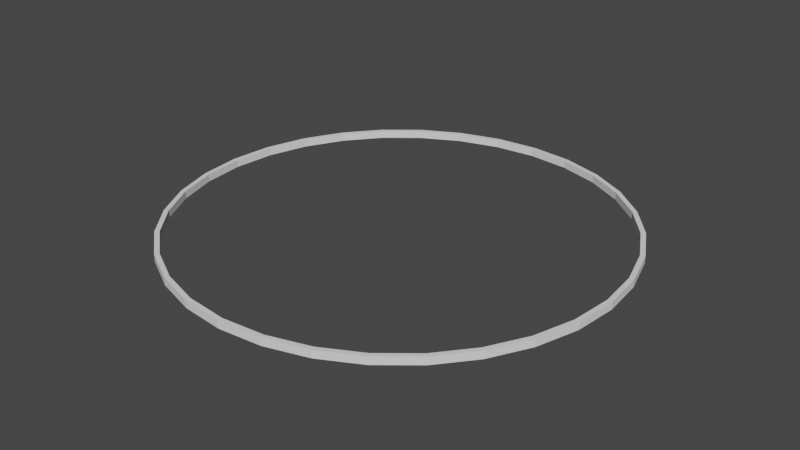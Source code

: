 # Source: dialringthinner.blend  (saved by Blender 3.6.11; exported with 4.5.12 LTS)
import bpy
from mathutils import Matrix  # noqa: F401  (used for matrix-valued properties, if any)

bpy.ops.wm.read_factory_settings(use_empty=True)
scene = bpy.context.scene
scene.name = 'Scene'

# ---- collections
col_collection = bpy.data.collections.new('Collection'); scene.collection.children.link(col_collection)

# ---- world
world_world = bpy.data.worlds.new('World'); scene.world = world_world
world_world.use_nodes = True; world_world.node_tree.nodes.clear()
_N = world_world.node_tree.nodes; _L = world_world.node_tree.links
n0 = _N.new('ShaderNodeOutputWorld'); n0.name = 'World Output'; n0.location = (300, 300)
n1 = _N.new('ShaderNodeBackground'); n1.name = 'Background'; n1.location = (10, 300)
n1.inputs[0].default_value = (0.05088, 0.05088, 0.05088, 1.0)
_L.new(n1.outputs[0], n0.inputs[0])
n0.is_active_output = True
world_world.color = (0.05088, 0.05088, 0.05088)
world_world.use_sun_shadow = False
world_world.sun_shadow_jitter_overblur = 0.0

# ---- meshes
me_circle_001 = bpy.data.meshes.new('Circle.001')
me_circle_001.from_pydata([(0.0, 1.0, 0.0), (-0.1951, 0.9808, 0.0), (-0.3827, 0.9239, 0.0), (-0.5556, 0.8315, 0.0), (-0.7071, 0.7071, 0.0), (-0.8315, 0.5556, 0.0), (-0.9239, 0.3827, 0.0), (-0.9808, 0.1951, 0.0), (-1.0, 0.0, 0.0), (-0.9808, -0.1951, 0.0), (-0.9239, -0.3827, 0.0), (-0.8315, -0.5556, 0.0), (-0.7071, -0.7071, 0.0), (-0.5556, -0.8315, 0.0), (-0.3827, -0.9239, 0.0), (-0.1951, -0.9808, 0.0), (0.0, -1.0, 0.0), (0.1951, -0.9808, 0.0), (0.3827, -0.9239, 0.0), (0.5556, -0.8315, 0.0), (0.7071, -0.7071, 0.0), (0.8315, -0.5556, 0.0), (0.9239, -0.3827, 0.0), (0.9808, -0.1951, 0.0), (1.0, 0.0, 0.0), (0.9808, 0.1951, 0.0), (0.9239, 0.3827, 0.0), (0.8315, 0.5556, 0.0), (0.7071, 0.7071, 0.0), (0.5556, 0.8315, 0.0), (0.3827, 0.9239, 0.0), (0.1951, 0.9808, 0.0), (-0.09755, 0.9904, 0.0), (-0.2889, 0.9523, 0.0), (-0.4691, 0.8777, 0.0), (-0.6313, 0.7693, 0.0), (-0.7693, 0.6313, 0.0), (-0.8777, 0.4691, 0.0), (-0.9523, 0.2889, 0.0), (-0.9904, 0.09755, 0.0), (-0.9904, -0.09755, 0.0), (-0.9523, -0.2889, 0.0), (-0.8777, -0.4691, 0.0), (-0.7693, -0.6313, 0.0), (-0.6313, -0.7693, 0.0), (-0.4691, -0.8777, 0.0), (-0.2889, -0.9523, 0.0), (-0.09755, -0.9904, 0.0), (0.09755, -0.9904, 0.0), (0.2889, -0.9523, 0.0), (0.4691, -0.8777, 0.0), (0.6313, -0.7693, 0.0), (0.7693, -0.6313, 0.0), (0.8777, -0.4691, 0.0), (0.9523, -0.2889, 0.0), (0.9904, -0.09755, 0.0), (0.9904, 0.09755, 0.0), (0.9523, 0.2889, 0.0), (0.8777, 0.4691, 0.0), (0.7693, 0.6313, 0.0), (0.6313, 0.7693, 0.0), (0.4691, 0.8777, 0.0), (0.2889, 0.9523, 0.0), (0.09755, 0.9904, 0.0), (-0.09548, 0.9695, 0.0), (0.0, 0.9789, 0.0), (-0.2828, 0.9322, 0.0), (-0.191, 0.9601, 0.0), (-0.4592, 0.8591, 0.0), (-0.3746, 0.9044, 0.0), (-0.618, 0.753, 0.0), (-0.5438, 0.8139, 0.0), (-0.753, 0.618, 0.0), (-0.6922, 0.6922, 0.0), (-0.8591, 0.4592, 0.0), (-0.8139, 0.5438, 0.0), (-0.9322, 0.2828, 0.0), (-0.9044, 0.3746, 0.0), (-0.9695, 0.09548, 0.0), (-0.9601, 0.191, 0.0), (-0.9695, -0.09548, 0.0), (-0.9789, 0.0, 0.0), (-0.9322, -0.2828, 0.0), (-0.9601, -0.191, 0.0), (-0.8591, -0.4592, 0.0), (-0.9044, -0.3746, 0.0), (-0.753, -0.618, 0.0), (-0.8139, -0.5438, 0.0), (-0.618, -0.753, 0.0), (-0.6922, -0.6922, 0.0), (-0.4592, -0.8591, 0.0), (-0.5438, -0.8139, 0.0), (-0.2828, -0.9322, 0.0), (-0.3746, -0.9044, 0.0), (-0.09548, -0.9695, 0.0), (-0.191, -0.9601, 0.0), (0.09548, -0.9695, 0.0), (0.0, -0.9789, 0.0), (0.2828, -0.9322, 0.0), (0.191, -0.9601, 0.0), (0.4592, -0.8591, 0.0), (0.3746, -0.9044, 0.0), (0.618, -0.753, 0.0), (0.5438, -0.8139, 0.0), (0.753, -0.618, 0.0), (0.6922, -0.6922, 0.0), (0.8591, -0.4592, 0.0), (0.8139, -0.5438, 0.0), (0.9322, -0.2828, 0.0), (0.9044, -0.3746, 0.0), (0.9695, -0.09548, 0.0), (0.9601, -0.191, 0.0), (0.9695, 0.09548, 0.0), (0.9789, 0.0, 0.0), (0.9322, 0.2828, 0.0), (0.9601, 0.191, 0.0), (0.8591, 0.4592, 0.0), (0.9044, 0.3746, 0.0), (0.753, 0.618, 0.0), (0.8139, 0.5438, 0.0), (0.618, 0.753, 0.0), (0.6922, 0.6922, 0.0), (0.4592, 0.8591, 0.0), (0.5438, 0.8139, 0.0), (0.2828, 0.9322, 0.0), (0.3746, 0.9044, 0.0), (0.09548, 0.9695, 0.0), (0.191, 0.9601, 0.0), (-0.09548, 0.9695, 0.03368), (0.0, 0.9789, 0.03368), (-0.2828, 0.9322, 0.03368), (-0.191, 0.9601, 0.03368), (-0.4592, 0.8591, 0.03368), (-0.3746, 0.9044, 0.03368), (-0.618, 0.753, 0.03368), (-0.5438, 0.8139, 0.03368), (-0.753, 0.618, 0.03368), (-0.6922, 0.6922, 0.03368), (-0.8591, 0.4592, 0.03368), (-0.8139, 0.5438, 0.03368), (-0.9322, 0.2828, 0.03368), (-0.9044, 0.3746, 0.03368), (-0.9695, 0.09548, 0.03368), (-0.9601, 0.191, 0.03368), (-0.9695, -0.09548, 0.03368), (-0.9789, 0.0, 0.03368), (-0.9322, -0.2828, 0.03368), (-0.9601, -0.191, 0.03368), (-0.8591, -0.4592, 0.03368), (-0.9044, -0.3746, 0.03368), (-0.753, -0.618, 0.03368), (-0.8139, -0.5438, 0.03368), (-0.618, -0.753, 0.03368), (-0.6922, -0.6922, 0.03368), (-0.4592, -0.8591, 0.03368), (-0.5438, -0.8139, 0.03368), (-0.2828, -0.9322, 0.03368), (-0.3746, -0.9044, 0.03368), (-0.09548, -0.9695, 0.03368), (-0.191, -0.9601, 0.03368), (0.09548, -0.9695, 0.03368), (0.0, -0.9789, 0.03368), (0.2828, -0.9322, 0.03368), (0.191, -0.9601, 0.03368), (0.4592, -0.8591, 0.03368), (0.3746, -0.9044, 0.03368), (0.618, -0.753, 0.03368), (0.5438, -0.8139, 0.03368), (0.753, -0.618, 0.03368), (0.6922, -0.6922, 0.03368), (0.8591, -0.4592, 0.03368), (0.8139, -0.5438, 0.03368), (0.9322, -0.2828, 0.03368), (0.9044, -0.3746, 0.03368), (0.9695, -0.09548, 0.03368), (0.9601, -0.191, 0.03368), (0.9695, 0.09548, 0.03368), (0.9789, 0.0, 0.03368), (0.9322, 0.2828, 0.03368), (0.9601, 0.191, 0.03368), (0.8591, 0.4592, 0.03368), (0.9044, 0.3746, 0.03368), (0.753, 0.618, 0.03368), (0.8139, 0.5438, 0.03368), (0.618, 0.753, 0.03368), (0.6922, 0.6922, 0.03368), (0.4592, 0.8591, 0.03368), (0.5438, 0.8139, 0.03368), (0.2828, 0.9322, 0.03368), (0.3746, 0.9044, 0.03368), (0.09548, 0.9695, 0.03368), (0.191, 0.9601, 0.03368), (-0.09755, 0.9904, 0.03368), (0.0, 1.0, 0.03368), (-0.2889, 0.9523, 0.03368), (-0.1951, 0.9808, 0.03368), (-0.4691, 0.8777, 0.03368), (-0.3827, 0.9239, 0.03368), (-0.6313, 0.7693, 0.03368), (-0.5556, 0.8315, 0.03368), (-0.7693, 0.6313, 0.03368), (-0.7071, 0.7071, 0.03368), (-0.8777, 0.4691, 0.03368), (-0.8315, 0.5556, 0.03368), (-0.9523, 0.2889, 0.03368), (-0.9239, 0.3827, 0.03368), (-0.9904, 0.09755, 0.03368), (-0.9808, 0.1951, 0.03368), (-0.9904, -0.09755, 0.03368), (-1.0, 0.0, 0.03368), (-0.9523, -0.2889, 0.03368), (-0.9808, -0.1951, 0.03368), (-0.8777, -0.4691, 0.03368), (-0.9239, -0.3827, 0.03368), (-0.7693, -0.6313, 0.03368), (-0.8315, -0.5556, 0.03368), (-0.6313, -0.7693, 0.03368), (-0.7071, -0.7071, 0.03368), (-0.4691, -0.8777, 0.03368), (-0.5556, -0.8315, 0.03368), (-0.2889, -0.9523, 0.03368), (-0.3827, -0.9239, 0.03368), (-0.09755, -0.9904, 0.03368), (-0.1951, -0.9808, 0.03368), (0.09755, -0.9904, 0.03368), (0.0, -1.0, 0.03368), (0.2889, -0.9523, 0.03368), (0.1951, -0.9808, 0.03368), (0.4691, -0.8777, 0.03368), (0.3827, -0.9239, 0.03368), (0.6313, -0.7693, 0.03368), (0.5556, -0.8315, 0.03368), (0.7693, -0.6313, 0.03368), (0.7071, -0.7071, 0.03368), (0.8777, -0.4691, 0.03368), (0.8315, -0.5556, 0.03368), (0.9523, -0.2889, 0.03368), (0.9239, -0.3827, 0.03368), (0.9904, -0.09755, 0.03368), (0.9808, -0.1951, 0.03368), (0.9904, 0.09755, 0.03368), (1.0, 0.0, 0.03368), (0.9523, 0.2889, 0.03368), (0.9808, 0.1951, 0.03368), (0.8777, 0.4691, 0.03368), (0.9239, 0.3827, 0.03368), (0.7693, 0.6313, 0.03368), (0.8315, 0.5556, 0.03368), (0.6313, 0.7693, 0.03368), (0.7071, 0.7071, 0.03368), (0.4691, 0.8777, 0.03368), (0.5556, 0.8315, 0.03368), (0.2889, 0.9523, 0.03368), (0.3827, 0.9239, 0.03368), (0.09755, 0.9904, 0.03368), (0.1951, 0.9808, 0.03368)], [], [(128, 129, 193, 192), (64, 32, 0, 65), (66, 33, 1, 67), (68, 34, 2, 69), (70, 35, 3, 71), (72, 36, 4, 73), (74, 37, 5, 75), (76, 38, 6, 77), (78, 39, 7, 79), (80, 40, 8, 81), (82, 41, 9, 83), (84, 42, 10, 85), (86, 43, 11, 87), (88, 44, 12, 89), (90, 45, 13, 91), (92, 46, 14, 93), (94, 47, 15, 95), (96, 48, 16, 97), (98, 49, 17, 99), (100, 50, 18, 101), (102, 51, 19, 103), (104, 52, 20, 105), (106, 53, 21, 107), (108, 54, 22, 109), (110, 55, 23, 111), (112, 56, 24, 113), (114, 57, 25, 115), (116, 58, 26, 117), (118, 59, 27, 119), (120, 60, 28, 121), (122, 61, 29, 123), (124, 62, 30, 125), (126, 63, 31, 127), (67, 1, 32, 64), (69, 2, 33, 66), (71, 3, 34, 68), (73, 4, 35, 70), (75, 5, 36, 72), (77, 6, 37, 74), (79, 7, 38, 76), (81, 8, 39, 78), (83, 9, 40, 80), (85, 10, 41, 82), (87, 11, 42, 84), (89, 12, 43, 86), (91, 13, 44, 88), (93, 14, 45, 90), (95, 15, 46, 92), (97, 16, 47, 94), (99, 17, 48, 96), (101, 18, 49, 98), (103, 19, 50, 100), (105, 20, 51, 102), (107, 21, 52, 104), (109, 22, 53, 106), (111, 23, 54, 108), (113, 24, 55, 110), (115, 25, 56, 112), (117, 26, 57, 114), (119, 27, 58, 116), (121, 28, 59, 118), (123, 29, 60, 120), (125, 30, 61, 122), (127, 31, 62, 124), (65, 0, 63, 126), (130, 131, 195, 194), (132, 133, 197, 196), (134, 135, 199, 198), (136, 137, 201, 200), (138, 139, 203, 202), (140, 141, 205, 204), (142, 143, 207, 206), (144, 145, 209, 208), (146, 147, 211, 210), (148, 149, 213, 212), (150, 151, 215, 214), (152, 153, 217, 216), (154, 155, 219, 218), (156, 157, 221, 220), (158, 159, 223, 222), (160, 161, 225, 224), (162, 163, 227, 226), (164, 165, 229, 228), (166, 167, 231, 230), (168, 169, 233, 232), (170, 171, 235, 234), (172, 173, 237, 236), (174, 175, 239, 238), (176, 177, 241, 240), (178, 179, 243, 242), (180, 181, 245, 244), (182, 183, 247, 246), (184, 185, 249, 248), (186, 187, 251, 250), (188, 189, 253, 252), (190, 191, 255, 254), (131, 128, 192, 195), (133, 130, 194, 197), (135, 132, 196, 199), (137, 134, 198, 201), (139, 136, 200, 203), (141, 138, 202, 205), (143, 140, 204, 207), (145, 142, 206, 209), (147, 144, 208, 211), (149, 146, 210, 213), (151, 148, 212, 215), (153, 150, 214, 217), (155, 152, 216, 219), (157, 154, 218, 221), (159, 156, 220, 223), (161, 158, 222, 225), (163, 160, 224, 227), (165, 162, 226, 229), (167, 164, 228, 231), (169, 166, 230, 233), (171, 168, 232, 235), (173, 170, 234, 237), (175, 172, 236, 239), (177, 174, 238, 241), (179, 176, 240, 243), (181, 178, 242, 245), (183, 180, 244, 247), (185, 182, 246, 249), (187, 184, 248, 251), (189, 186, 250, 253), (191, 188, 252, 255), (129, 190, 254, 193), (37, 6, 205, 202), (103, 100, 164, 167), (38, 7, 207, 204), (105, 102, 166, 169), (64, 65, 129, 128), (39, 8, 209, 206), (107, 104, 168, 171), (66, 67, 131, 130), (40, 9, 211, 208), (109, 106, 170, 173), (68, 69, 133, 132), (41, 10, 213, 210), (111, 108, 172, 175), (70, 71, 135, 134), (42, 11, 215, 212), (113, 110, 174, 177), (72, 73, 137, 136), (43, 12, 217, 214), (115, 112, 176, 179), (74, 75, 139, 138), (44, 13, 219, 216), (117, 114, 178, 181), (76, 77, 141, 140), (45, 14, 221, 218), (119, 116, 180, 183), (78, 79, 143, 142), (46, 15, 223, 220), (121, 118, 182, 185), (80, 81, 145, 144), (47, 16, 225, 222), (123, 120, 184, 187), (82, 83, 147, 146), (48, 17, 227, 224), (125, 122, 186, 189), (84, 85, 149, 148), (49, 18, 229, 226), (127, 124, 188, 191), (86, 87, 151, 150), (50, 19, 231, 228), (65, 126, 190, 129), (88, 89, 153, 152), (51, 20, 233, 230), (0, 32, 192, 193), (90, 91, 155, 154), (52, 21, 235, 232), (1, 33, 194, 195), (92, 93, 157, 156), (53, 22, 237, 234), (2, 34, 196, 197), (94, 95, 159, 158), (54, 23, 239, 236), (3, 35, 198, 199), (96, 97, 161, 160), (55, 24, 241, 238), (4, 36, 200, 201), (98, 99, 163, 162), (56, 25, 243, 240), (5, 37, 202, 203), (100, 101, 165, 164), (57, 26, 245, 242), (6, 38, 204, 205), (102, 103, 167, 166), (58, 27, 247, 244), (7, 39, 206, 207), (104, 105, 169, 168), (59, 28, 249, 246), (8, 40, 208, 209), (106, 107, 171, 170), (60, 29, 251, 248), (9, 41, 210, 211), (108, 109, 173, 172), (61, 30, 253, 250), (10, 42, 212, 213), (110, 111, 175, 174), (62, 31, 255, 252), (11, 43, 214, 215), (112, 113, 177, 176), (63, 0, 193, 254), (12, 44, 216, 217), (114, 115, 179, 178), (13, 45, 218, 219), (116, 117, 181, 180), (14, 46, 220, 221), (118, 119, 183, 182), (15, 47, 222, 223), (120, 121, 185, 184), (16, 48, 224, 225), (122, 123, 187, 186), (17, 49, 226, 227), (124, 125, 189, 188), (18, 50, 228, 229), (126, 127, 191, 190), (19, 51, 230, 231), (67, 64, 128, 131), (20, 52, 232, 233), (69, 66, 130, 133), (21, 53, 234, 235), (71, 68, 132, 135), (22, 54, 236, 237), (73, 70, 134, 137), (23, 55, 238, 239), (75, 72, 136, 139), (24, 56, 240, 241), (77, 74, 138, 141), (25, 57, 242, 243), (79, 76, 140, 143), (26, 58, 244, 245), (81, 78, 142, 145), (27, 59, 246, 247), (83, 80, 144, 147), (28, 60, 248, 249), (85, 82, 146, 149), (29, 61, 250, 251), (87, 84, 148, 151), (30, 62, 252, 253), (89, 86, 150, 153), (31, 63, 254, 255), (91, 88, 152, 155), (32, 1, 195, 192), (93, 90, 154, 157), (33, 2, 197, 194), (95, 92, 156, 159), (34, 3, 199, 196), (97, 94, 158, 161), (35, 4, 201, 198), (99, 96, 160, 163), (36, 5, 203, 200), (101, 98, 162, 165)])
_uv = me_circle_001.uv_layers.new(name='UVMap')
_uv.uv.foreach_set('vector', [0.0, 0.0, 0.0, 0.0, 0.0, 0.0, 0.0, 0.0, 0.0, 0.0, 0.0, 0.0, 0.0, 0.0, 0.0, 0.0, 0.0, 0.0, 0.0, 0.0, 0.0, 0.0, 0.0, 0.0, 0.0, 0.0, 0.0, 0.0, 0.0, 0.0, 0.0, 0.0, 0.0, 0.0, 0.0, 0.0, 0.0, 0.0, 0.0, 0.0, 0.0, 0.0, 0.0, 0.0, 0.0, 0.0, 0.0, 0.0, 0.0, 0.0, 0.0, 0.0, 0.0, 0.0, 0.0, 0.0, 0.0, 0.0, 0.0, 0.0, 0.0, 0.0, 0.0, 0.0, 0.0, 0.0, 0.0, 0.0, 0.0, 0.0, 0.0, 0.0, 0.0, 0.0, 0.0, 0.0, 0.0, 0.0, 0.0, 0.0, 0.0, 0.0, 0.0, 0.0, 0.0, 0.0, 0.0, 0.0, 0.0, 0.0, 0.0, 0.0, 0.0, 0.0, 0.0, 0.0, 0.0, 0.0, 0.0, 0.0, 0.0, 0.0, 0.0, 0.0, 0.0, 0.0, 0.0, 0.0, 0.0, 0.0, 0.0, 0.0, 0.0, 0.0, 0.0, 0.0, 0.0, 0.0, 0.0, 0.0, 0.0, 0.0, 0.0, 0.0, 0.0, 0.0, 0.0, 0.0, 0.0, 0.0, 0.0, 0.0, 0.0, 0.0, 0.0, 0.0, 0.0, 0.0, 0.0, 0.0, 0.0, 0.0, 0.0, 0.0, 0.0, 0.0, 0.0, 0.0, 0.0, 0.0, 0.0, 0.0, 0.0, 0.0, 0.0, 0.0, 0.0, 0.0, 0.0, 0.0, 0.0, 0.0, 0.0, 0.0, 0.0, 0.0, 0.0, 0.0, 0.0, 0.0, 0.0, 0.0, 0.0, 0.0, 0.0, 0.0, 0.0, 0.0, 0.0, 0.0, 0.0, 0.0, 0.0, 0.0, 0.0, 0.0, 0.0, 0.0, 0.0, 0.0, 0.0, 0.0, 0.0, 0.0, 0.0, 0.0, 0.0, 0.0, 0.0, 0.0, 0.0, 0.0, 0.0, 0.0, 0.0, 0.0, 0.0, 0.0, 0.0, 0.0, 0.0, 0.0, 0.0, 0.0, 0.0, 0.0, 0.0, 0.0, 0.0, 0.0, 0.0, 0.0, 0.0, 0.0, 0.0, 0.0, 0.0, 0.0, 0.0, 0.0, 0.0, 0.0, 0.0, 0.0, 0.0, 0.0, 0.0, 0.0, 0.0, 0.0, 0.0, 0.0, 0.0, 0.0, 0.0, 0.0, 0.0, 0.0, 0.0, 0.0, 0.0, 0.0, 0.0, 0.0, 0.0, 0.0, 0.0, 0.0, 0.0, 0.0, 0.0, 0.0, 0.0, 0.0, 0.0, 0.0, 0.0, 0.0, 0.0, 0.0, 0.0, 0.0, 0.0, 0.0, 0.0, 0.0, 0.0, 0.0, 0.0, 0.0, 0.0, 0.0, 0.0, 0.0, 0.0, 0.0, 0.0, 0.0, 0.0, 0.0, 0.0, 0.0, 0.0, 0.0, 0.0, 0.0, 0.0, 0.0, 0.0, 0.0, 0.0, 0.0, 0.0, 0.0, 0.0, 0.0, 0.0, 0.0, 0.0, 0.0, 0.0, 0.0, 0.0, 0.0, 0.0, 0.0, 0.0, 0.0, 0.0, 0.0, 0.0, 0.0, 0.0, 0.0, 0.0, 0.0, 0.0, 0.0, 0.0, 0.0, 0.0, 0.0, 0.0, 0.0, 0.0, 0.0, 0.0, 0.0, 0.0, 0.0, 0.0, 0.0, 0.0, 0.0, 0.0, 0.0, 0.0, 0.0, 0.0, 0.0, 0.0, 0.0, 0.0, 0.0, 0.0, 0.0, 0.0, 0.0, 0.0, 0.0, 0.0, 0.0, 0.0, 0.0, 0.0, 0.0, 0.0, 0.0, 0.0, 0.0, 0.0, 0.0, 0.0, 0.0, 0.0, 0.0, 0.0, 0.0, 0.0, 0.0, 0.0, 0.0, 0.0, 0.0, 0.0, 0.0, 0.0, 0.0, 0.0, 0.0, 0.0, 0.0, 0.0, 0.0, 0.0, 0.0, 0.0, 0.0, 0.0, 0.0, 0.0, 0.0, 0.0, 0.0, 0.0, 0.0, 0.0, 0.0, 0.0, 0.0, 0.0, 0.0, 0.0, 0.0, 0.0, 0.0, 0.0, 0.0, 0.0, 0.0, 0.0, 0.0, 0.0, 0.0, 0.0, 0.0, 0.0, 0.0, 0.0, 0.0, 0.0, 0.0, 0.0, 0.0, 0.0, 0.0, 0.0, 0.0, 0.0, 0.0, 0.0, 0.0, 0.0, 0.0, 0.0, 0.0, 0.0, 0.0, 0.0, 0.0, 0.0, 0.0, 0.0, 0.0, 0.0, 0.0, 0.0, 0.0, 0.0, 0.0, 0.0, 0.0, 0.0, 0.0, 0.0, 0.0, 0.0, 0.0, 0.0, 0.0, 0.0, 0.0, 0.0, 0.0, 0.0, 0.0, 0.0, 0.0, 0.0, 0.0, 0.0, 0.0, 0.0, 0.0, 0.0, 0.0, 0.0, 0.0, 0.0, 0.0, 0.0, 0.0, 0.0, 0.0, 0.0, 0.0, 0.0, 0.0, 0.0, 0.0, 0.0, 0.0, 0.0, 0.0, 0.0, 0.0, 0.0, 0.0, 0.0, 0.0, 0.0, 0.0, 0.0, 0.0, 0.0, 0.0, 0.0, 0.0, 0.0, 0.0, 0.0, 0.0, 0.0, 0.0, 0.0, 0.0, 0.0, 0.0, 0.0, 0.0, 0.0, 0.0, 0.0, 0.0, 0.0, 0.0, 0.0, 0.0, 0.0, 0.0, 0.0, 0.0, 0.0, 0.0, 0.0, 0.0, 0.0, 0.0, 0.0, 0.0, 0.0, 0.0, 0.0, 0.0, 0.0, 0.0, 0.0, 0.0, 0.0, 0.0, 0.0, 0.0, 0.0, 0.0, 0.0, 0.0, 0.0, 0.0, 0.0, 0.0, 0.0, 0.0, 0.0, 0.0, 0.0, 0.0, 0.0, 0.0, 0.0, 0.0, 0.0, 0.0, 0.0, 0.0, 0.0, 0.0, 0.0, 0.0, 0.0, 0.0, 0.0, 0.0, 0.0, 0.0, 0.0, 0.0, 0.0, 0.0, 0.0, 0.0, 0.0, 0.0, 0.0, 0.0, 0.0, 0.0, 0.0, 0.0, 0.0, 0.0, 0.0, 0.0, 0.0, 0.0, 0.0, 0.0, 0.0, 0.0, 0.0, 0.0, 0.0, 0.0, 0.0, 0.0, 0.0, 0.0, 0.0, 0.0, 0.0, 0.0, 0.0, 0.0, 0.0, 0.0, 0.0, 0.0, 0.0, 0.0, 0.0, 0.0, 0.0, 0.0, 0.0, 0.0, 0.0, 0.0, 0.0, 0.0, 0.0, 0.0, 0.0, 0.0, 0.0, 0.0, 0.0, 0.0, 0.0, 0.0, 0.0, 0.0, 0.0, 0.0, 0.0, 0.0, 0.0, 0.0, 0.0, 0.0, 0.0, 0.0, 0.0, 0.0, 0.0, 0.0, 0.0, 0.0, 0.0, 0.0, 0.0, 0.0, 0.0, 0.0, 0.0, 0.0, 0.0, 0.0, 0.0, 0.0, 0.0, 0.0, 0.0, 0.0, 0.0, 0.0, 0.0, 0.0, 0.0, 0.0, 0.0, 0.0, 0.0, 0.0, 0.0, 0.0, 0.0, 0.0, 0.0, 0.0, 0.0, 0.0, 0.0, 0.0, 0.0, 0.0, 0.0, 0.0, 0.0, 0.0, 0.0, 0.0, 0.0, 0.0, 0.0, 0.0, 0.0, 0.0, 0.0, 0.0, 0.0, 0.0, 0.0, 0.0, 0.0, 0.0, 0.0, 0.0, 0.0, 0.0, 0.0, 0.0, 0.0, 0.0, 0.0, 0.0, 0.0, 0.0, 0.0, 0.0, 0.0, 0.0, 0.0, 0.0, 0.0, 0.0, 0.0, 0.0, 0.0, 0.0, 0.0, 0.0, 0.0, 0.0, 0.0, 0.0, 0.0, 0.0, 0.0, 0.0, 0.0, 0.0, 0.0, 0.0, 0.0, 0.0, 0.0, 0.0, 0.0, 0.0, 0.0, 0.0, 0.0, 0.0, 0.0, 0.0, 0.0, 0.0, 0.0, 0.0, 0.0, 0.0, 0.0, 0.0, 0.0, 0.0, 0.0, 0.0, 0.0, 0.0, 0.0, 0.0, 0.0, 0.0, 0.0, 0.0, 0.0, 0.0, 0.0, 0.0, 0.0, 0.0, 0.0, 0.0, 0.0, 0.0, 0.0, 0.0, 0.0, 0.0, 0.0, 0.0, 0.0, 0.0, 0.0, 0.0, 0.0, 0.0, 0.0, 0.0, 0.0, 0.0, 0.0, 0.0, 0.0, 0.0, 0.0, 0.0, 0.0, 0.0, 0.0, 0.0, 0.0, 0.0, 0.0, 0.0, 0.0, 0.0, 0.0, 0.0, 0.0, 0.0, 0.0, 0.0, 0.0, 0.0, 0.0, 0.0, 0.0, 0.0, 0.0, 0.0, 0.0, 0.0, 0.0, 0.0, 0.0, 0.0, 0.0, 0.0, 0.0, 0.0, 0.0, 0.0, 0.0, 0.0, 0.0, 0.0, 0.0, 0.0, 0.0, 0.0, 0.0, 0.0, 0.0, 0.0, 0.0, 0.0, 0.0, 0.0, 0.0, 0.0, 0.0, 0.0, 0.0, 0.0, 0.0, 0.0, 0.0, 0.0, 0.0, 0.0, 0.0, 0.0, 0.0, 0.0, 0.0, 0.0, 0.0, 0.0, 0.0, 0.0, 0.0, 0.0, 0.0, 0.0, 0.0, 0.0, 0.0, 0.0, 0.0, 0.0, 0.0, 0.0, 0.0, 0.0, 0.0, 0.0, 0.0, 0.0, 0.0, 0.0, 0.0, 0.0, 0.0, 0.0, 0.0, 0.0, 0.0, 0.0, 0.0, 0.0, 0.0, 0.0, 0.0, 0.0, 0.0, 0.0, 0.0, 0.0, 0.0, 0.0, 0.0, 0.0, 0.0, 0.0, 0.0, 0.0, 0.0, 0.0, 0.0, 0.0, 0.0, 0.0, 0.0, 0.0, 0.0, 0.0, 0.0, 0.0, 0.0, 0.0, 0.0, 0.0, 0.0, 0.0, 0.0, 0.0, 0.0, 0.0, 0.0, 0.0, 0.0, 0.0, 0.0, 0.0, 0.0, 0.0, 0.0, 0.0, 0.0, 0.0, 0.0, 0.0, 0.0, 0.0, 0.0, 0.0, 0.0, 0.0, 0.0, 0.0, 0.0, 0.0, 0.0, 0.0, 0.0, 0.0, 0.0, 0.0, 0.0, 0.0, 0.0, 0.0, 0.0, 0.0, 0.0, 0.0, 0.0, 0.0, 0.0, 0.0, 0.0, 0.0, 0.0, 0.0, 0.0, 0.0, 0.0, 0.0, 0.0, 0.0, 0.0, 0.0, 0.0, 0.0, 0.0, 0.0, 0.0, 0.0, 0.0, 0.0, 0.0, 0.0, 0.0, 0.0, 0.0, 0.0, 0.0, 0.0, 0.0, 0.0, 0.0, 0.0, 0.0, 0.0, 0.0, 0.0, 0.0, 0.0, 0.0, 0.0, 0.0, 0.0, 0.0, 0.0, 0.0, 0.0, 0.0, 0.0, 0.0, 0.0, 0.0, 0.0, 0.0, 0.0, 0.0, 0.0, 0.0, 0.0, 0.0, 0.0, 0.0, 0.0, 0.0, 0.0, 0.0, 0.0, 0.0, 0.0, 0.0, 0.0, 0.0, 0.0, 0.0, 0.0, 0.0, 0.0, 0.0, 0.0, 0.0, 0.0, 0.0, 0.0, 0.0, 0.0, 0.0, 0.0, 0.0, 0.0, 0.0, 0.0, 0.0, 0.0, 0.0, 0.0, 0.0, 0.0, 0.0, 0.0, 0.0, 0.0, 0.0, 0.0, 0.0, 0.0, 0.0, 0.0, 0.0, 0.0, 0.0, 0.0, 0.0, 0.0, 0.0, 0.0, 0.0, 0.0, 0.0, 0.0, 0.0, 0.0, 0.0, 0.0, 0.0, 0.0, 0.0, 0.0, 0.0, 0.0, 0.0, 0.0, 0.0, 0.0, 0.0, 0.0, 0.0, 0.0, 0.0, 0.0, 0.0, 0.0, 0.0, 0.0, 0.0, 0.0, 0.0, 0.0, 0.0, 0.0, 0.0, 0.0, 0.0, 0.0, 0.0, 0.0, 0.0, 0.0, 0.0, 0.0, 0.0, 0.0, 0.0, 0.0, 0.0, 0.0, 0.0, 0.0, 0.0, 0.0, 0.0, 0.0, 0.0, 0.0, 0.0, 0.0, 0.0, 0.0, 0.0, 0.0, 0.0, 0.0, 0.0, 0.0, 0.0, 0.0, 0.0, 0.0, 0.0, 0.0, 0.0, 0.0, 0.0, 0.0, 0.0, 0.0, 0.0, 0.0, 0.0, 0.0, 0.0, 0.0, 0.0, 0.0, 0.0, 0.0, 0.0, 0.0, 0.0, 0.0, 0.0, 0.0, 0.0, 0.0, 0.0, 0.0, 0.0, 0.0, 0.0, 0.0, 0.0, 0.0, 0.0, 0.0, 0.0, 0.0, 0.0, 0.0, 0.0, 0.0, 0.0, 0.0, 0.0, 0.0, 0.0, 0.0, 0.0, 0.0, 0.0, 0.0, 0.0, 0.0, 0.0, 0.0, 0.0, 0.0, 0.0, 0.0, 0.0, 0.0, 0.0, 0.0, 0.0, 0.0, 0.0, 0.0, 0.0, 0.0, 0.0, 0.0, 0.0, 0.0, 0.0, 0.0, 0.0, 0.0, 0.0, 0.0, 0.0, 0.0, 0.0, 0.0, 0.0, 0.0, 0.0, 0.0, 0.0, 0.0, 0.0, 0.0, 0.0, 0.0, 0.0, 0.0, 0.0, 0.0, 0.0, 0.0, 0.0, 0.0, 0.0, 0.0, 0.0, 0.0, 0.0, 0.0, 0.0, 0.0, 0.0, 0.0, 0.0, 0.0, 0.0, 0.0, 0.0, 0.0, 0.0, 0.0, 0.0, 0.0, 0.0, 0.0, 0.0, 0.0, 0.0, 0.0, 0.0, 0.0, 0.0, 0.0, 0.0, 0.0, 0.0, 0.0, 0.0, 0.0, 0.0, 0.0, 0.0, 0.0, 0.0, 0.0, 0.0, 0.0, 0.0, 0.0, 0.0, 0.0, 0.0, 0.0, 0.0, 0.0, 0.0, 0.0, 0.0, 0.0, 0.0, 0.0, 0.0, 0.0, 0.0, 0.0, 0.0, 0.0, 0.0, 0.0, 0.0, 0.0, 0.0, 0.0, 0.0, 0.0, 0.0, 0.0, 0.0, 0.0, 0.0, 0.0, 0.0, 0.0, 0.0, 0.0, 0.0, 0.0, 0.0, 0.0, 0.0, 0.0, 0.0, 0.0, 0.0, 0.0, 0.0, 0.0, 0.0, 0.0, 0.0, 0.0, 0.0, 0.0, 0.0, 0.0, 0.0, 0.0, 0.0, 0.0, 0.0, 0.0, 0.0, 0.0, 0.0, 0.0, 0.0, 0.0, 0.0, 0.0, 0.0, 0.0, 0.0, 0.0, 0.0, 0.0, 0.0, 0.0, 0.0, 0.0, 0.0, 0.0, 0.0, 0.0, 0.0, 0.0, 0.0, 0.0, 0.0, 0.0, 0.0, 0.0, 0.0, 0.0, 0.0, 0.0, 0.0, 0.0, 0.0, 0.0, 0.0, 0.0, 0.0, 0.0, 0.0, 0.0, 0.0, 0.0, 0.0, 0.0, 0.0, 0.0, 0.0, 0.0, 0.0, 0.0, 0.0, 0.0, 0.0, 0.0, 0.0, 0.0, 0.0, 0.0, 0.0, 0.0, 0.0, 0.0, 0.0, 0.0, 0.0, 0.0, 0.0, 0.0, 0.0, 0.0, 0.0, 0.0, 0.0, 0.0, 0.0, 0.0, 0.0, 0.0, 0.0, 0.0, 0.0, 0.0, 0.0, 0.0, 0.0, 0.0, 0.0, 0.0, 0.0, 0.0, 0.0, 0.0, 0.0, 0.0, 0.0, 0.0, 0.0, 0.0, 0.0, 0.0, 0.0, 0.0, 0.0, 0.0, 0.0, 0.0, 0.0, 0.0, 0.0, 0.0, 0.0, 0.0, 0.0, 0.0, 0.0, 0.0, 0.0, 0.0, 0.0, 0.0, 0.0, 0.0, 0.0, 0.0, 0.0, 0.0, 0.0, 0.0, 0.0, 0.0, 0.0, 0.0, 0.0, 0.0, 0.0, 0.0, 0.0, 0.0, 0.0, 0.0, 0.0, 0.0, 0.0, 0.0, 0.0, 0.0, 0.0, 0.0, 0.0, 0.0, 0.0, 0.0, 0.0, 0.0, 0.0, 0.0, 0.0, 0.0, 0.0, 0.0, 0.0, 0.0, 0.0, 0.0, 0.0, 0.0, 0.0, 0.0, 0.0, 0.0, 0.0, 0.0, 0.0, 0.0, 0.0, 0.0, 0.0, 0.0, 0.0, 0.0, 0.0, 0.0, 0.0, 0.0, 0.0, 0.0, 0.0, 0.0, 0.0, 0.0, 0.0, 0.0, 0.0, 0.0, 0.0, 0.0, 0.0, 0.0, 0.0, 0.0, 0.0, 0.0, 0.0, 0.0, 0.0, 0.0, 0.0, 0.0, 0.0, 0.0, 0.0, 0.0, 0.0, 0.0, 0.0, 0.0, 0.0, 0.0, 0.0, 0.0, 0.0, 0.0, 0.0, 0.0, 0.0, 0.0, 0.0, 0.0, 0.0, 0.0, 0.0, 0.0, 0.0, 0.0, 0.0, 0.0, 0.0, 0.0, 0.0, 0.0, 0.0, 0.0, 0.0, 0.0, 0.0, 0.0, 0.0, 0.0, 0.0, 0.0, 0.0, 0.0, 0.0, 0.0, 0.0, 0.0, 0.0, 0.0, 0.0, 0.0, 0.0, 0.0, 0.0, 0.0, 0.0, 0.0, 0.0, 0.0, 0.0, 0.0, 0.0, 0.0, 0.0, 0.0, 0.0, 0.0, 0.0, 0.0, 0.0, 0.0, 0.0, 0.0, 0.0, 0.0, 0.0, 0.0, 0.0, 0.0, 0.0, 0.0, 0.0, 0.0, 0.0, 0.0, 0.0, 0.0, 0.0, 0.0, 0.0, 0.0, 0.0, 0.0, 0.0, 0.0, 0.0, 0.0, 0.0, 0.0, 0.0, 0.0, 0.0, 0.0, 0.0, 0.0, 0.0, 0.0, 0.0, 0.0, 0.0, 0.0, 0.0, 0.0, 0.0, 0.0, 0.0, 0.0, 0.0, 0.0, 0.0, 0.0, 0.0, 0.0, 0.0, 0.0, 0.0, 0.0, 0.0, 0.0, 0.0, 0.0, 0.0, 0.0, 0.0, 0.0, 0.0, 0.0, 0.0, 0.0, 0.0, 0.0, 0.0, 0.0, 0.0, 0.0, 0.0, 0.0, 0.0, 0.0, 0.0, 0.0, 0.0, 0.0, 0.0, 0.0, 0.0, 0.0, 0.0, 0.0, 0.0, 0.0, 0.0, 0.0, 0.0, 0.0, 0.0, 0.0, 0.0, 0.0, 0.0, 0.0, 0.0, 0.0, 0.0, 0.0, 0.0, 0.0, 0.0, 0.0, 0.0, 0.0, 0.0, 0.0, 0.0, 0.0, 0.0, 0.0, 0.0, 0.0, 0.0, 0.0, 0.0, 0.0, 0.0, 0.0, 0.0, 0.0, 0.0, 0.0, 0.0, 0.0, 0.0, 0.0, 0.0, 0.0, 0.0, 0.0, 0.0, 0.0, 0.0, 0.0, 0.0, 0.0, 0.0, 0.0, 0.0, 0.0, 0.0, 0.0, 0.0, 0.0, 0.0, 0.0, 0.0, 0.0, 0.0, 0.0, 0.0, 0.0, 0.0, 0.0, 0.0, 0.0, 0.0, 0.0, 0.0, 0.0, 0.0, 0.0, 0.0, 0.0, 0.0, 0.0, 0.0, 0.0, 0.0, 0.0, 0.0, 0.0, 0.0, 0.0, 0.0, 0.0, 0.0, 0.0, 0.0, 0.0, 0.0, 0.0, 0.0, 0.0, 0.0, 0.0, 0.0, 0.0, 0.0, 0.0, 0.0, 0.0, 0.0, 0.0, 0.0, 0.0, 0.0, 0.0, 0.0, 0.0, 0.0, 0.0, 0.0, 0.0, 0.0, 0.0, 0.0, 0.0, 0.0, 0.0, 0.0, 0.0, 0.0, 0.0, 0.0, 0.0, 0.0, 0.0, 0.0, 0.0, 0.0, 0.0, 0.0, 0.0, 0.0, 0.0, 0.0, 0.0, 0.0, 0.0, 0.0, 0.0, 0.0, 0.0, 0.0, 0.0, 0.0, 0.0, 0.0, 0.0, 0.0, 0.0, 0.0, 0.0, 0.0, 0.0, 0.0, 0.0, 0.0, 0.0, 0.0, 0.0, 0.0, 0.0, 0.0, 0.0, 0.0, 0.0, 0.0, 0.0, 0.0, 0.0, 0.0, 0.0, 0.0, 0.0, 0.0, 0.0, 0.0, 0.0, 0.0, 0.0, 0.0, 0.0, 0.0, 0.0, 0.0, 0.0, 0.0, 0.0, 0.0, 0.0, 0.0, 0.0, 0.0, 0.0, 0.0, 0.0, 0.0, 0.0, 0.0, 0.0, 0.0, 0.0, 0.0, 0.0, 0.0, 0.0, 0.0, 0.0, 0.0, 0.0, 0.0, 0.0, 0.0, 0.0, 0.0, 0.0, 0.0, 0.0, 0.0, 0.0, 0.0, 0.0, 0.0, 0.0, 0.0, 0.0, 0.0, 0.0, 0.0, 0.0, 0.0, 0.0, 0.0, 0.0, 0.0, 0.0, 0.0, 0.0, 0.0, 0.0, 0.0, 0.0, 0.0, 0.0, 0.0, 0.0, 0.0, 0.0, 0.0, 0.0])
me_circle_001.update()

# ---- objects
ob_circle = bpy.data.objects.new('Circle', me_circle_001)

# ---- transforms, parenting, visibility, modifiers, constraints
ob_circle.location = (0.0, 0.0, 0.0)

# ---- collection membership
col_collection.objects.link(ob_circle)

# ---- scene / render settings (as saved in the file)
scene.frame_start = 1; scene.frame_end = 250; scene.frame_set(1)
scene.render.engine = 'BLENDER_EEVEE_NEXT'
scene.cycles.sampling_pattern = 'TABULATED_SOBOL'
scene.view_settings.view_transform = 'Filmic'
bpy.context.view_layer.update()

# ---- added for rendering (the .blend has no active camera and no usable light): camera, sun
cam_auto = bpy.data.cameras.new('AutoCamera')
cam_auto.lens = 50.0
cam_auto.sensor_width = 36.0
cam_auto.clip_end = 1000.0
ob_auto_camera = bpy.data.objects.new('AutoCamera', cam_auto)
scene.collection.objects.link(ob_auto_camera)
ob_auto_camera.location = (2.61712, -3.14054, 2.11054)
ob_auto_camera.rotation_euler = (1.09748, -7.21219e-08, 0.694738)
scene.camera = ob_auto_camera
light_auto_sun = bpy.data.lights.new('AutoSun', 'SUN')
light_auto_sun.energy = 3.0
light_auto_sun.angle = 0.0523599
ob_auto_sun = bpy.data.objects.new('AutoSun', light_auto_sun)
scene.collection.objects.link(ob_auto_sun)
ob_auto_sun.rotation_euler = (0.872665, 0.174533, 0.523599)
bpy.context.view_layer.update()
